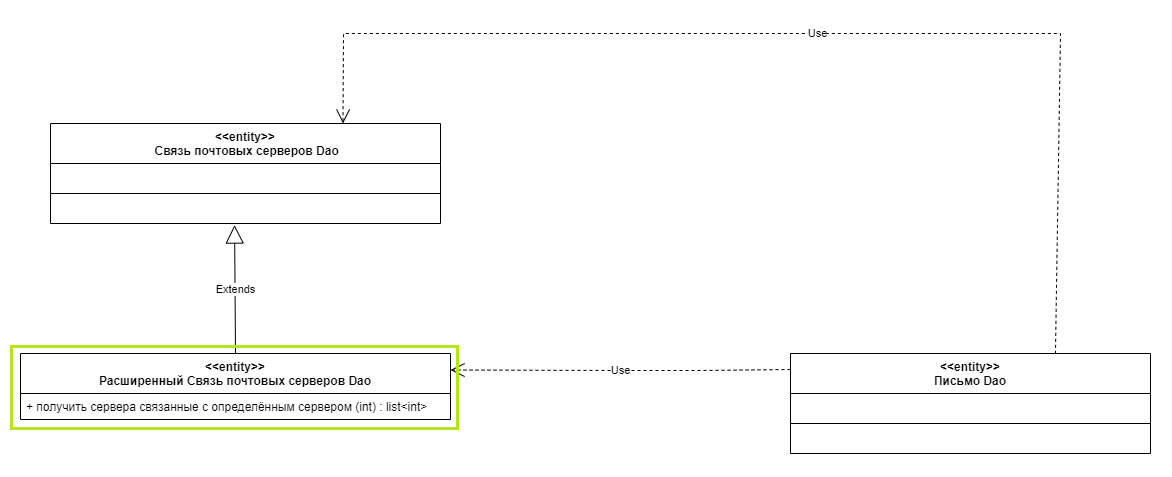

The diagram above was exported from draw.io. Its source (the exported page's mxGraphModel, read from the mxfile embedded in the PNG):
<mxGraphModel dx="-942" dy="5526" grid="1" gridSize="10" guides="1" tooltips="1" connect="1" arrows="1" fold="1" page="1" pageScale="1" pageWidth="827" pageHeight="1169" math="0" shadow="0">
  <root>
    <mxCell id="0" />
    <mxCell id="1" parent="0" />
    <mxCell id="l9yDRieUb0-8c-sNF1bz-11" value="&lt;&lt;entity&gt;&gt;&#10;Письмо Dao" style="swimlane;fontStyle=1;align=center;verticalAlign=top;childLayout=stackLayout;horizontal=1;startSize=40;horizontalStack=0;resizeParent=1;resizeParentMax=0;resizeLast=0;collapsible=1;marginBottom=0;" parent="1" vertex="1">
      <mxGeometry x="3370" y="-3750" width="360" height="100" as="geometry" />
    </mxCell>
    <mxCell id="l9yDRieUb0-8c-sNF1bz-16" value=" " style="text;strokeColor=none;fillColor=none;align=left;verticalAlign=top;spacingLeft=4;spacingRight=4;overflow=hidden;rotatable=0;points=[[0,0.5],[1,0.5]];portConstraint=eastwest;" parent="l9yDRieUb0-8c-sNF1bz-11" vertex="1">
      <mxGeometry y="40" width="360" height="26" as="geometry" />
    </mxCell>
    <mxCell id="l9yDRieUb0-8c-sNF1bz-13" value="" style="line;strokeWidth=1;fillColor=none;align=left;verticalAlign=middle;spacingTop=-1;spacingLeft=3;spacingRight=3;rotatable=0;labelPosition=right;points=[];portConstraint=eastwest;strokeColor=inherit;" parent="l9yDRieUb0-8c-sNF1bz-11" vertex="1">
      <mxGeometry y="66" width="360" height="8" as="geometry" />
    </mxCell>
    <mxCell id="n26oOlcTKkmzMKl7hNdx-6" value=" " style="text;strokeColor=none;fillColor=none;align=left;verticalAlign=top;spacingLeft=4;spacingRight=4;overflow=hidden;rotatable=0;points=[[0,0.5],[1,0.5]];portConstraint=eastwest;" parent="l9yDRieUb0-8c-sNF1bz-11" vertex="1">
      <mxGeometry y="74" width="360" height="26" as="geometry" />
    </mxCell>
    <mxCell id="c2ZRDYNnZVADvtz3F5XW-24" value="&lt;&lt;entity&gt;&gt;&#10; Связь почтовых серверов Dao" style="swimlane;fontStyle=1;align=center;verticalAlign=top;childLayout=stackLayout;horizontal=1;startSize=40;horizontalStack=0;resizeParent=1;resizeParentMax=0;resizeLast=0;collapsible=1;marginBottom=0;" parent="1" vertex="1">
      <mxGeometry x="2630" y="-3980" width="390" height="100" as="geometry" />
    </mxCell>
    <mxCell id="c2ZRDYNnZVADvtz3F5XW-26" value=" " style="text;strokeColor=none;fillColor=none;align=left;verticalAlign=top;spacingLeft=4;spacingRight=4;overflow=hidden;rotatable=0;points=[[0,0.5],[1,0.5]];portConstraint=eastwest;" parent="c2ZRDYNnZVADvtz3F5XW-24" vertex="1">
      <mxGeometry y="40" width="390" height="26" as="geometry" />
    </mxCell>
    <mxCell id="c2ZRDYNnZVADvtz3F5XW-27" value="" style="line;strokeWidth=1;fillColor=none;align=left;verticalAlign=middle;spacingTop=-1;spacingLeft=3;spacingRight=3;rotatable=0;labelPosition=right;points=[];portConstraint=eastwest;strokeColor=inherit;" parent="c2ZRDYNnZVADvtz3F5XW-24" vertex="1">
      <mxGeometry y="66" width="390" height="8" as="geometry" />
    </mxCell>
    <mxCell id="n26oOlcTKkmzMKl7hNdx-3" value=" " style="text;strokeColor=none;fillColor=none;align=left;verticalAlign=top;spacingLeft=4;spacingRight=4;overflow=hidden;rotatable=0;points=[[0,0.5],[1,0.5]];portConstraint=eastwest;" parent="c2ZRDYNnZVADvtz3F5XW-24" vertex="1">
      <mxGeometry y="74" width="390" height="26" as="geometry" />
    </mxCell>
    <mxCell id="n26oOlcTKkmzMKl7hNdx-4" value="Use" style="endArrow=open;endSize=12;dashed=1;html=1;rounded=0;entryX=0.75;entryY=0;entryDx=0;entryDy=0;exitX=0.736;exitY=0.003;exitDx=0;exitDy=0;exitPerimeter=0;" parent="1" source="l9yDRieUb0-8c-sNF1bz-11" target="c2ZRDYNnZVADvtz3F5XW-24" edge="1">
      <mxGeometry width="160" relative="1" as="geometry">
        <mxPoint x="4140" y="-3470" as="sourcePoint" />
        <mxPoint x="3490" y="-3650" as="targetPoint" />
        <Array as="points">
          <mxPoint x="3640" y="-4070" />
          <mxPoint x="2923" y="-4070" />
        </Array>
      </mxGeometry>
    </mxCell>
    <mxCell id="k0oMDtI94494qDlVWRBI-4" value="&lt;&lt;entity&gt;&gt;&#10;Расширенный Связь почтовых серверов Dao" style="swimlane;fontStyle=1;align=center;verticalAlign=top;childLayout=stackLayout;horizontal=1;startSize=40;horizontalStack=0;resizeParent=1;resizeParentMax=0;resizeLast=0;collapsible=1;marginBottom=0;" vertex="1" parent="1">
      <mxGeometry x="2600" y="-3750" width="430" height="66" as="geometry" />
    </mxCell>
    <mxCell id="k0oMDtI94494qDlVWRBI-9" value="+ получить сервера связанные с определённым сервером (int) : list&lt;int&gt;" style="text;strokeColor=none;fillColor=none;align=left;verticalAlign=top;spacingLeft=4;spacingRight=4;overflow=hidden;rotatable=0;points=[[0,0.5],[1,0.5]];portConstraint=eastwest;" vertex="1" parent="k0oMDtI94494qDlVWRBI-4">
      <mxGeometry y="40" width="430" height="26" as="geometry" />
    </mxCell>
    <mxCell id="k0oMDtI94494qDlVWRBI-10" value="Extends" style="endArrow=block;endSize=16;endFill=0;html=1;rounded=0;exitX=0.5;exitY=0;exitDx=0;exitDy=0;entryX=0.472;entryY=1.06;entryDx=0;entryDy=0;entryPerimeter=0;" edge="1" parent="1" source="k0oMDtI94494qDlVWRBI-4" target="n26oOlcTKkmzMKl7hNdx-3">
      <mxGeometry width="160" relative="1" as="geometry">
        <mxPoint x="2990" y="-3720" as="sourcePoint" />
        <mxPoint x="3150" y="-3720" as="targetPoint" />
      </mxGeometry>
    </mxCell>
    <mxCell id="k0oMDtI94494qDlVWRBI-11" value="Use" style="endArrow=open;endSize=12;dashed=1;html=1;rounded=0;entryX=1;entryY=0.25;entryDx=0;entryDy=0;exitX=0;exitY=0.16;exitDx=0;exitDy=0;exitPerimeter=0;" edge="1" parent="1" source="l9yDRieUb0-8c-sNF1bz-11" target="k0oMDtI94494qDlVWRBI-4">
      <mxGeometry width="160" relative="1" as="geometry">
        <mxPoint x="3430" y="-3680" as="sourcePoint" />
        <mxPoint x="3590" y="-3680" as="targetPoint" />
        <Array as="points">
          <mxPoint x="3280" y="-3733" />
          <mxPoint x="3200" y="-3733" />
        </Array>
      </mxGeometry>
    </mxCell>
  </root>
</mxGraphModel>